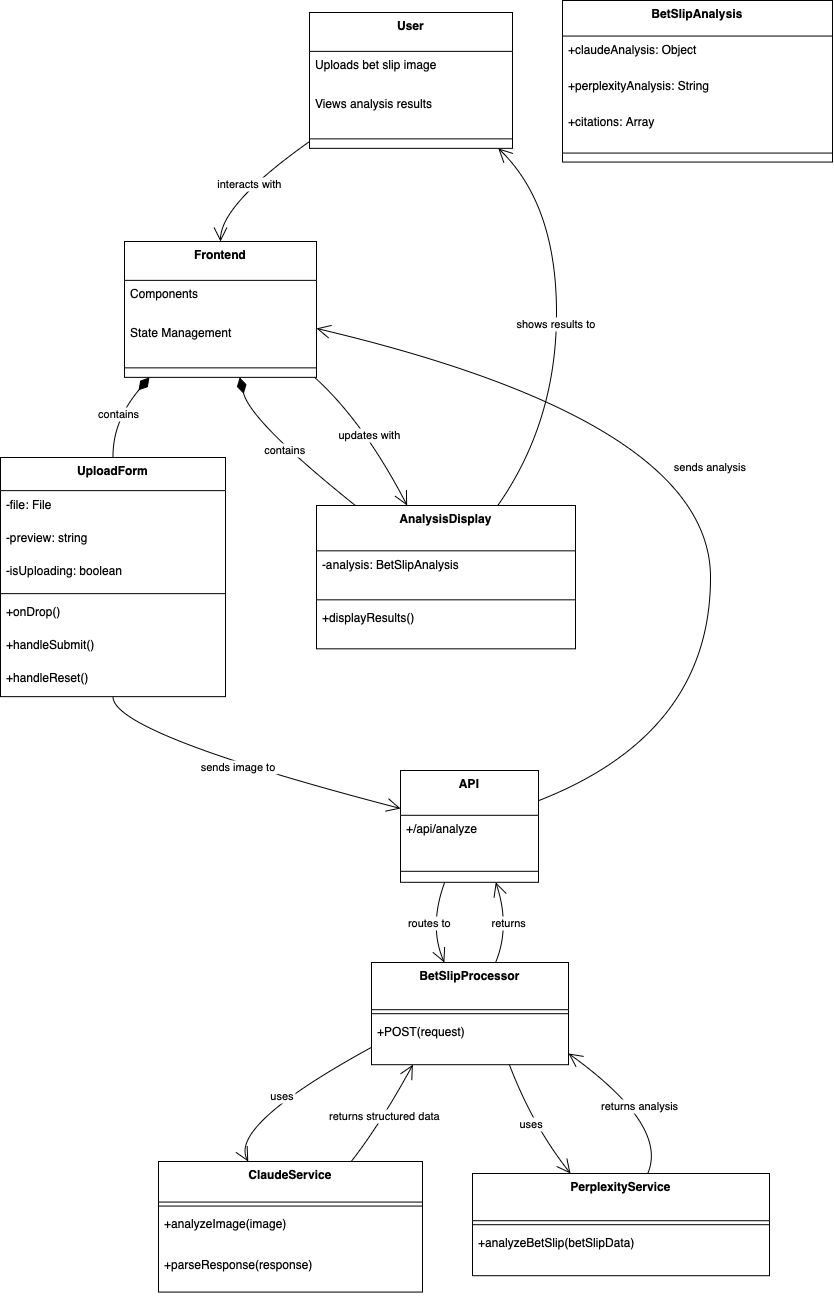

The diagram above was exported from draw.io. Its source (the exported page's mxGraphModel, read from the mxfile embedded in the PNG):
<mxGraphModel dx="1406" dy="853" grid="1" gridSize="10" guides="1" tooltips="1" connect="1" arrows="1" fold="1" page="1" pageScale="1" pageWidth="850" pageHeight="1100" math="0" shadow="0">
  <root>
    <mxCell id="0" />
    <mxCell id="1" parent="0" />
    <mxCell id="vPu5XjR3Urirm9GKoRNu-14" value="User" style="swimlane;fontStyle=1;align=center;verticalAlign=top;childLayout=stackLayout;horizontal=1;startSize=38.857142857142854;horizontalStack=0;resizeParent=1;resizeParentMax=0;resizeLast=0;collapsible=0;marginBottom=0;" vertex="1" parent="1">
      <mxGeometry x="329" y="592" width="203" height="135.85714285714286" as="geometry" />
    </mxCell>
    <mxCell id="vPu5XjR3Urirm9GKoRNu-15" value="Uploads bet slip image" style="text;strokeColor=none;fillColor=none;align=left;verticalAlign=top;spacingLeft=4;spacingRight=4;overflow=hidden;rotatable=0;points=[[0,0.5],[1,0.5]];portConstraint=eastwest;" vertex="1" parent="vPu5XjR3Urirm9GKoRNu-14">
      <mxGeometry y="38.857142857142854" width="203" height="39" as="geometry" />
    </mxCell>
    <mxCell id="vPu5XjR3Urirm9GKoRNu-16" value="Views analysis results" style="text;strokeColor=none;fillColor=none;align=left;verticalAlign=top;spacingLeft=4;spacingRight=4;overflow=hidden;rotatable=0;points=[[0,0.5],[1,0.5]];portConstraint=eastwest;" vertex="1" parent="vPu5XjR3Urirm9GKoRNu-14">
      <mxGeometry y="77.85714285714286" width="203" height="39" as="geometry" />
    </mxCell>
    <mxCell id="vPu5XjR3Urirm9GKoRNu-17" style="line;strokeWidth=1;fillColor=none;align=left;verticalAlign=middle;spacingTop=-1;spacingLeft=3;spacingRight=3;rotatable=0;labelPosition=right;points=[];portConstraint=eastwest;strokeColor=inherit;" vertex="1" parent="vPu5XjR3Urirm9GKoRNu-14">
      <mxGeometry y="116.85714285714286" width="203" height="19" as="geometry" />
    </mxCell>
    <mxCell id="vPu5XjR3Urirm9GKoRNu-18" value="Frontend" style="swimlane;fontStyle=1;align=center;verticalAlign=top;childLayout=stackLayout;horizontal=1;startSize=38.857142857142854;horizontalStack=0;resizeParent=1;resizeParentMax=0;resizeLast=0;collapsible=0;marginBottom=0;" vertex="1" parent="1">
      <mxGeometry x="144" y="821" width="192" height="135.85714285714286" as="geometry" />
    </mxCell>
    <mxCell id="vPu5XjR3Urirm9GKoRNu-19" value="Components" style="text;strokeColor=none;fillColor=none;align=left;verticalAlign=top;spacingLeft=4;spacingRight=4;overflow=hidden;rotatable=0;points=[[0,0.5],[1,0.5]];portConstraint=eastwest;" vertex="1" parent="vPu5XjR3Urirm9GKoRNu-18">
      <mxGeometry y="38.857142857142854" width="192" height="39" as="geometry" />
    </mxCell>
    <mxCell id="vPu5XjR3Urirm9GKoRNu-20" value="State Management" style="text;strokeColor=none;fillColor=none;align=left;verticalAlign=top;spacingLeft=4;spacingRight=4;overflow=hidden;rotatable=0;points=[[0,0.5],[1,0.5]];portConstraint=eastwest;" vertex="1" parent="vPu5XjR3Urirm9GKoRNu-18">
      <mxGeometry y="77.85714285714286" width="192" height="39" as="geometry" />
    </mxCell>
    <mxCell id="vPu5XjR3Urirm9GKoRNu-21" style="line;strokeWidth=1;fillColor=none;align=left;verticalAlign=middle;spacingTop=-1;spacingLeft=3;spacingRight=3;rotatable=0;labelPosition=right;points=[];portConstraint=eastwest;strokeColor=inherit;" vertex="1" parent="vPu5XjR3Urirm9GKoRNu-18">
      <mxGeometry y="116.85714285714286" width="192" height="19" as="geometry" />
    </mxCell>
    <mxCell id="vPu5XjR3Urirm9GKoRNu-22" value="UploadForm" style="swimlane;fontStyle=1;align=center;verticalAlign=top;childLayout=stackLayout;horizontal=1;startSize=33.142857142857146;horizontalStack=0;resizeParent=1;resizeParentMax=0;resizeLast=0;collapsible=0;marginBottom=0;" vertex="1" parent="1">
      <mxGeometry x="20" y="1037" width="225" height="239.14285714285714" as="geometry" />
    </mxCell>
    <mxCell id="vPu5XjR3Urirm9GKoRNu-23" value="-file: File" style="text;strokeColor=none;fillColor=none;align=left;verticalAlign=top;spacingLeft=4;spacingRight=4;overflow=hidden;rotatable=0;points=[[0,0.5],[1,0.5]];portConstraint=eastwest;" vertex="1" parent="vPu5XjR3Urirm9GKoRNu-22">
      <mxGeometry y="33.142857142857146" width="225" height="33" as="geometry" />
    </mxCell>
    <mxCell id="vPu5XjR3Urirm9GKoRNu-24" value="-preview: string" style="text;strokeColor=none;fillColor=none;align=left;verticalAlign=top;spacingLeft=4;spacingRight=4;overflow=hidden;rotatable=0;points=[[0,0.5],[1,0.5]];portConstraint=eastwest;" vertex="1" parent="vPu5XjR3Urirm9GKoRNu-22">
      <mxGeometry y="66.14285714285714" width="225" height="33" as="geometry" />
    </mxCell>
    <mxCell id="vPu5XjR3Urirm9GKoRNu-25" value="-isUploading: boolean" style="text;strokeColor=none;fillColor=none;align=left;verticalAlign=top;spacingLeft=4;spacingRight=4;overflow=hidden;rotatable=0;points=[[0,0.5],[1,0.5]];portConstraint=eastwest;" vertex="1" parent="vPu5XjR3Urirm9GKoRNu-22">
      <mxGeometry y="99.14285714285714" width="225" height="33" as="geometry" />
    </mxCell>
    <mxCell id="vPu5XjR3Urirm9GKoRNu-26" style="line;strokeWidth=1;fillColor=none;align=left;verticalAlign=middle;spacingTop=-1;spacingLeft=3;spacingRight=3;rotatable=0;labelPosition=right;points=[];portConstraint=eastwest;strokeColor=inherit;" vertex="1" parent="vPu5XjR3Urirm9GKoRNu-22">
      <mxGeometry y="132.14285714285714" width="225" height="8" as="geometry" />
    </mxCell>
    <mxCell id="vPu5XjR3Urirm9GKoRNu-27" value="+onDrop()" style="text;strokeColor=none;fillColor=none;align=left;verticalAlign=top;spacingLeft=4;spacingRight=4;overflow=hidden;rotatable=0;points=[[0,0.5],[1,0.5]];portConstraint=eastwest;" vertex="1" parent="vPu5XjR3Urirm9GKoRNu-22">
      <mxGeometry y="140.14285714285714" width="225" height="33" as="geometry" />
    </mxCell>
    <mxCell id="vPu5XjR3Urirm9GKoRNu-28" value="+handleSubmit()" style="text;strokeColor=none;fillColor=none;align=left;verticalAlign=top;spacingLeft=4;spacingRight=4;overflow=hidden;rotatable=0;points=[[0,0.5],[1,0.5]];portConstraint=eastwest;" vertex="1" parent="vPu5XjR3Urirm9GKoRNu-22">
      <mxGeometry y="173.14285714285714" width="225" height="33" as="geometry" />
    </mxCell>
    <mxCell id="vPu5XjR3Urirm9GKoRNu-29" value="+handleReset()" style="text;strokeColor=none;fillColor=none;align=left;verticalAlign=top;spacingLeft=4;spacingRight=4;overflow=hidden;rotatable=0;points=[[0,0.5],[1,0.5]];portConstraint=eastwest;" vertex="1" parent="vPu5XjR3Urirm9GKoRNu-22">
      <mxGeometry y="206.14285714285714" width="225" height="33" as="geometry" />
    </mxCell>
    <mxCell id="vPu5XjR3Urirm9GKoRNu-30" value="AnalysisDisplay" style="swimlane;fontStyle=1;align=center;verticalAlign=top;childLayout=stackLayout;horizontal=1;startSize=45.333333333333336;horizontalStack=0;resizeParent=1;resizeParentMax=0;resizeLast=0;collapsible=0;marginBottom=0;" vertex="1" parent="1">
      <mxGeometry x="336" y="1085" width="259" height="143.33333333333334" as="geometry" />
    </mxCell>
    <mxCell id="vPu5XjR3Urirm9GKoRNu-31" value="-analysis: BetSlipAnalysis" style="text;strokeColor=none;fillColor=none;align=left;verticalAlign=top;spacingLeft=4;spacingRight=4;overflow=hidden;rotatable=0;points=[[0,0.5],[1,0.5]];portConstraint=eastwest;" vertex="1" parent="vPu5XjR3Urirm9GKoRNu-30">
      <mxGeometry y="45.333333333333336" width="259" height="45" as="geometry" />
    </mxCell>
    <mxCell id="vPu5XjR3Urirm9GKoRNu-32" style="line;strokeWidth=1;fillColor=none;align=left;verticalAlign=middle;spacingTop=-1;spacingLeft=3;spacingRight=3;rotatable=0;labelPosition=right;points=[];portConstraint=eastwest;strokeColor=inherit;" vertex="1" parent="vPu5XjR3Urirm9GKoRNu-30">
      <mxGeometry y="90.33333333333334" width="259" height="8" as="geometry" />
    </mxCell>
    <mxCell id="vPu5XjR3Urirm9GKoRNu-33" value="+displayResults()" style="text;strokeColor=none;fillColor=none;align=left;verticalAlign=top;spacingLeft=4;spacingRight=4;overflow=hidden;rotatable=0;points=[[0,0.5],[1,0.5]];portConstraint=eastwest;" vertex="1" parent="vPu5XjR3Urirm9GKoRNu-30">
      <mxGeometry y="98.33333333333334" width="259" height="45" as="geometry" />
    </mxCell>
    <mxCell id="vPu5XjR3Urirm9GKoRNu-34" value="API" style="swimlane;fontStyle=1;align=center;verticalAlign=top;childLayout=stackLayout;horizontal=1;startSize=44.8;horizontalStack=0;resizeParent=1;resizeParentMax=0;resizeLast=0;collapsible=0;marginBottom=0;" vertex="1" parent="1">
      <mxGeometry x="420" y="1350" width="138" height="111.8" as="geometry" />
    </mxCell>
    <mxCell id="vPu5XjR3Urirm9GKoRNu-35" value="+/api/analyze" style="text;strokeColor=none;fillColor=none;align=left;verticalAlign=top;spacingLeft=4;spacingRight=4;overflow=hidden;rotatable=0;points=[[0,0.5],[1,0.5]];portConstraint=eastwest;" vertex="1" parent="vPu5XjR3Urirm9GKoRNu-34">
      <mxGeometry y="44.8" width="138" height="45" as="geometry" />
    </mxCell>
    <mxCell id="vPu5XjR3Urirm9GKoRNu-36" style="line;strokeWidth=1;fillColor=none;align=left;verticalAlign=middle;spacingTop=-1;spacingLeft=3;spacingRight=3;rotatable=0;labelPosition=right;points=[];portConstraint=eastwest;strokeColor=inherit;" vertex="1" parent="vPu5XjR3Urirm9GKoRNu-34">
      <mxGeometry y="89.8" width="138" height="22" as="geometry" />
    </mxCell>
    <mxCell id="vPu5XjR3Urirm9GKoRNu-37" value="BetSlipProcessor" style="swimlane;fontStyle=1;align=center;verticalAlign=top;childLayout=stackLayout;horizontal=1;startSize=47.2;horizontalStack=0;resizeParent=1;resizeParentMax=0;resizeLast=0;collapsible=0;marginBottom=0;" vertex="1" parent="1">
      <mxGeometry x="391" y="1542" width="197" height="102.2" as="geometry" />
    </mxCell>
    <mxCell id="vPu5XjR3Urirm9GKoRNu-38" style="line;strokeWidth=1;fillColor=none;align=left;verticalAlign=middle;spacingTop=-1;spacingLeft=3;spacingRight=3;rotatable=0;labelPosition=right;points=[];portConstraint=eastwest;strokeColor=inherit;" vertex="1" parent="vPu5XjR3Urirm9GKoRNu-37">
      <mxGeometry y="47.2" width="197" height="8" as="geometry" />
    </mxCell>
    <mxCell id="vPu5XjR3Urirm9GKoRNu-39" value="+POST(request)" style="text;strokeColor=none;fillColor=none;align=left;verticalAlign=top;spacingLeft=4;spacingRight=4;overflow=hidden;rotatable=0;points=[[0,0.5],[1,0.5]];portConstraint=eastwest;" vertex="1" parent="vPu5XjR3Urirm9GKoRNu-37">
      <mxGeometry y="55.2" width="197" height="47" as="geometry" />
    </mxCell>
    <mxCell id="vPu5XjR3Urirm9GKoRNu-40" value="ClaudeService" style="swimlane;fontStyle=1;align=center;verticalAlign=top;childLayout=stackLayout;horizontal=1;startSize=40.57142857142857;horizontalStack=0;resizeParent=1;resizeParentMax=0;resizeLast=0;collapsible=0;marginBottom=0;" vertex="1" parent="1">
      <mxGeometry x="178" y="1741" width="264" height="130.57142857142856" as="geometry" />
    </mxCell>
    <mxCell id="vPu5XjR3Urirm9GKoRNu-41" style="line;strokeWidth=1;fillColor=none;align=left;verticalAlign=middle;spacingTop=-1;spacingLeft=3;spacingRight=3;rotatable=0;labelPosition=right;points=[];portConstraint=eastwest;strokeColor=inherit;" vertex="1" parent="vPu5XjR3Urirm9GKoRNu-40">
      <mxGeometry y="40.57142857142857" width="264" height="8" as="geometry" />
    </mxCell>
    <mxCell id="vPu5XjR3Urirm9GKoRNu-42" value="+analyzeImage(image)" style="text;strokeColor=none;fillColor=none;align=left;verticalAlign=top;spacingLeft=4;spacingRight=4;overflow=hidden;rotatable=0;points=[[0,0.5],[1,0.5]];portConstraint=eastwest;" vertex="1" parent="vPu5XjR3Urirm9GKoRNu-40">
      <mxGeometry y="48.57142857142857" width="264" height="41" as="geometry" />
    </mxCell>
    <mxCell id="vPu5XjR3Urirm9GKoRNu-43" value="+parseResponse(response)" style="text;strokeColor=none;fillColor=none;align=left;verticalAlign=top;spacingLeft=4;spacingRight=4;overflow=hidden;rotatable=0;points=[[0,0.5],[1,0.5]];portConstraint=eastwest;" vertex="1" parent="vPu5XjR3Urirm9GKoRNu-40">
      <mxGeometry y="89.57142857142857" width="264" height="41" as="geometry" />
    </mxCell>
    <mxCell id="vPu5XjR3Urirm9GKoRNu-44" value="PerplexityService" style="swimlane;fontStyle=1;align=center;verticalAlign=top;childLayout=stackLayout;horizontal=1;startSize=47.2;horizontalStack=0;resizeParent=1;resizeParentMax=0;resizeLast=0;collapsible=0;marginBottom=0;" vertex="1" parent="1">
      <mxGeometry x="492" y="1753" width="297" height="102.2" as="geometry" />
    </mxCell>
    <mxCell id="vPu5XjR3Urirm9GKoRNu-45" style="line;strokeWidth=1;fillColor=none;align=left;verticalAlign=middle;spacingTop=-1;spacingLeft=3;spacingRight=3;rotatable=0;labelPosition=right;points=[];portConstraint=eastwest;strokeColor=inherit;" vertex="1" parent="vPu5XjR3Urirm9GKoRNu-44">
      <mxGeometry y="47.2" width="297" height="8" as="geometry" />
    </mxCell>
    <mxCell id="vPu5XjR3Urirm9GKoRNu-46" value="+analyzeBetSlip(betSlipData)" style="text;strokeColor=none;fillColor=none;align=left;verticalAlign=top;spacingLeft=4;spacingRight=4;overflow=hidden;rotatable=0;points=[[0,0.5],[1,0.5]];portConstraint=eastwest;" vertex="1" parent="vPu5XjR3Urirm9GKoRNu-44">
      <mxGeometry y="55.2" width="297" height="47" as="geometry" />
    </mxCell>
    <mxCell id="vPu5XjR3Urirm9GKoRNu-47" value="BetSlipAnalysis" style="swimlane;fontStyle=1;align=center;verticalAlign=top;childLayout=stackLayout;horizontal=1;startSize=35.55555555555556;horizontalStack=0;resizeParent=1;resizeParentMax=0;resizeLast=0;collapsible=0;marginBottom=0;" vertex="1" parent="1">
      <mxGeometry x="582" y="580" width="270" height="161.55555555555554" as="geometry" />
    </mxCell>
    <mxCell id="vPu5XjR3Urirm9GKoRNu-48" value="+claudeAnalysis: Object" style="text;strokeColor=none;fillColor=none;align=left;verticalAlign=top;spacingLeft=4;spacingRight=4;overflow=hidden;rotatable=0;points=[[0,0.5],[1,0.5]];portConstraint=eastwest;" vertex="1" parent="vPu5XjR3Urirm9GKoRNu-47">
      <mxGeometry y="35.55555555555556" width="270" height="36" as="geometry" />
    </mxCell>
    <mxCell id="vPu5XjR3Urirm9GKoRNu-49" value="+perplexityAnalysis: String" style="text;strokeColor=none;fillColor=none;align=left;verticalAlign=top;spacingLeft=4;spacingRight=4;overflow=hidden;rotatable=0;points=[[0,0.5],[1,0.5]];portConstraint=eastwest;" vertex="1" parent="vPu5XjR3Urirm9GKoRNu-47">
      <mxGeometry y="71.55555555555556" width="270" height="36" as="geometry" />
    </mxCell>
    <mxCell id="vPu5XjR3Urirm9GKoRNu-50" value="+citations: Array" style="text;strokeColor=none;fillColor=none;align=left;verticalAlign=top;spacingLeft=4;spacingRight=4;overflow=hidden;rotatable=0;points=[[0,0.5],[1,0.5]];portConstraint=eastwest;" vertex="1" parent="vPu5XjR3Urirm9GKoRNu-47">
      <mxGeometry y="107.55555555555556" width="270" height="36" as="geometry" />
    </mxCell>
    <mxCell id="vPu5XjR3Urirm9GKoRNu-51" style="line;strokeWidth=1;fillColor=none;align=left;verticalAlign=middle;spacingTop=-1;spacingLeft=3;spacingRight=3;rotatable=0;labelPosition=right;points=[];portConstraint=eastwest;strokeColor=inherit;" vertex="1" parent="vPu5XjR3Urirm9GKoRNu-47">
      <mxGeometry y="143.55555555555554" width="270" height="18" as="geometry" />
    </mxCell>
    <mxCell id="vPu5XjR3Urirm9GKoRNu-52" value="interacts with" style="curved=1;startArrow=none;endArrow=open;endSize=12;exitX=0;exitY=0.95;entryX=0.5;entryY=0;rounded=0;" edge="1" parent="1" source="vPu5XjR3Urirm9GKoRNu-14" target="vPu5XjR3Urirm9GKoRNu-18">
      <mxGeometry relative="1" as="geometry">
        <Array as="points">
          <mxPoint x="240" y="784" />
        </Array>
      </mxGeometry>
    </mxCell>
    <mxCell id="vPu5XjR3Urirm9GKoRNu-53" value="contains" style="curved=1;startArrow=diamondThin;startSize=14;startFill=1;endArrow=none;exitX=0.13;exitY=1;entryX=0.5;entryY=0;rounded=0;" edge="1" parent="1" source="vPu5XjR3Urirm9GKoRNu-18" target="vPu5XjR3Urirm9GKoRNu-22">
      <mxGeometry relative="1" as="geometry">
        <Array as="points">
          <mxPoint x="132" y="1001" />
        </Array>
      </mxGeometry>
    </mxCell>
    <mxCell id="vPu5XjR3Urirm9GKoRNu-54" value="contains" style="curved=1;startArrow=diamondThin;startSize=14;startFill=1;endArrow=none;exitX=0.6;exitY=1;entryX=0.15;entryY=0;rounded=0;" edge="1" parent="1" source="vPu5XjR3Urirm9GKoRNu-18" target="vPu5XjR3Urirm9GKoRNu-30">
      <mxGeometry relative="1" as="geometry">
        <Array as="points">
          <mxPoint x="270" y="1001" />
        </Array>
      </mxGeometry>
    </mxCell>
    <mxCell id="vPu5XjR3Urirm9GKoRNu-55" value="sends image to" style="curved=1;startArrow=none;endArrow=open;endSize=12;exitX=0.5;exitY=1;entryX=0;entryY=0.34;rounded=0;" edge="1" parent="1" source="vPu5XjR3Urirm9GKoRNu-22" target="vPu5XjR3Urirm9GKoRNu-34">
      <mxGeometry relative="1" as="geometry">
        <Array as="points">
          <mxPoint x="132" y="1313" />
        </Array>
      </mxGeometry>
    </mxCell>
    <mxCell id="vPu5XjR3Urirm9GKoRNu-56" value="routes to" style="curved=1;startArrow=none;endArrow=open;endSize=12;exitX=0.32;exitY=1;entryX=0.37;entryY=0;rounded=0;" edge="1" parent="1" source="vPu5XjR3Urirm9GKoRNu-34" target="vPu5XjR3Urirm9GKoRNu-37">
      <mxGeometry relative="1" as="geometry">
        <Array as="points">
          <mxPoint x="448" y="1506" />
        </Array>
      </mxGeometry>
    </mxCell>
    <mxCell id="vPu5XjR3Urirm9GKoRNu-57" value="uses" style="curved=1;startArrow=none;endArrow=open;endSize=12;exitX=0;exitY=0.83;entryX=0.34;entryY=0;rounded=0;" edge="1" parent="1" source="vPu5XjR3Urirm9GKoRNu-37" target="vPu5XjR3Urirm9GKoRNu-40">
      <mxGeometry relative="1" as="geometry">
        <Array as="points">
          <mxPoint x="248" y="1705" />
        </Array>
      </mxGeometry>
    </mxCell>
    <mxCell id="vPu5XjR3Urirm9GKoRNu-58" value="uses" style="curved=1;startArrow=none;endArrow=open;endSize=12;exitX=0.7;exitY=1;entryX=0.33;entryY=0;rounded=0;" edge="1" parent="1" source="vPu5XjR3Urirm9GKoRNu-37" target="vPu5XjR3Urirm9GKoRNu-44">
      <mxGeometry relative="1" as="geometry">
        <Array as="points">
          <mxPoint x="552" y="1705" />
        </Array>
      </mxGeometry>
    </mxCell>
    <mxCell id="vPu5XjR3Urirm9GKoRNu-59" value="returns structured data" style="curved=1;startArrow=none;endArrow=open;endSize=12;exitX=0.73;exitY=0;entryX=0.21;entryY=1;rounded=0;" edge="1" parent="1" source="vPu5XjR3Urirm9GKoRNu-40" target="vPu5XjR3Urirm9GKoRNu-37">
      <mxGeometry relative="1" as="geometry">
        <Array as="points">
          <mxPoint x="399" y="1705" />
        </Array>
      </mxGeometry>
    </mxCell>
    <mxCell id="vPu5XjR3Urirm9GKoRNu-60" value="returns analysis" style="curved=1;startArrow=none;endArrow=open;endSize=12;exitX=0.59;exitY=0;entryX=1;entryY=0.89;rounded=0;" edge="1" parent="1" source="vPu5XjR3Urirm9GKoRNu-44" target="vPu5XjR3Urirm9GKoRNu-37">
      <mxGeometry relative="1" as="geometry">
        <Array as="points">
          <mxPoint x="688" y="1705" />
        </Array>
      </mxGeometry>
    </mxCell>
    <mxCell id="vPu5XjR3Urirm9GKoRNu-61" value="returns" style="curved=1;startArrow=none;endArrow=open;endSize=12;exitX=0.63;exitY=0;entryX=0.69;entryY=1;rounded=0;" edge="1" parent="1" source="vPu5XjR3Urirm9GKoRNu-37" target="vPu5XjR3Urirm9GKoRNu-34">
      <mxGeometry relative="1" as="geometry">
        <Array as="points">
          <mxPoint x="530" y="1506" />
        </Array>
      </mxGeometry>
    </mxCell>
    <mxCell id="vPu5XjR3Urirm9GKoRNu-62" value="sends analysis" style="curved=1;startArrow=none;endArrow=open;endSize=12;exitX=1;exitY=0.27;entryX=1;entryY=0.64;rounded=0;" edge="1" parent="1" source="vPu5XjR3Urirm9GKoRNu-34" target="vPu5XjR3Urirm9GKoRNu-18">
      <mxGeometry relative="1" as="geometry">
        <Array as="points">
          <mxPoint x="730" y="1313" />
          <mxPoint x="730" y="1001" />
        </Array>
      </mxGeometry>
    </mxCell>
    <mxCell id="vPu5XjR3Urirm9GKoRNu-63" value="updates with" style="curved=1;startArrow=none;endArrow=open;endSize=12;exitX=0.99;exitY=1;entryX=0.35;entryY=0;rounded=0;" edge="1" parent="1" source="vPu5XjR3Urirm9GKoRNu-18" target="vPu5XjR3Urirm9GKoRNu-30">
      <mxGeometry relative="1" as="geometry">
        <Array as="points">
          <mxPoint x="383" y="1001" />
        </Array>
      </mxGeometry>
    </mxCell>
    <mxCell id="vPu5XjR3Urirm9GKoRNu-64" value="shows results to" style="curved=1;startArrow=none;endArrow=open;endSize=12;exitX=0.7;exitY=0;entryX=0.93;entryY=1;rounded=0;" edge="1" parent="1" source="vPu5XjR3Urirm9GKoRNu-30" target="vPu5XjR3Urirm9GKoRNu-14">
      <mxGeometry relative="1" as="geometry">
        <Array as="points">
          <mxPoint x="576" y="1001" />
          <mxPoint x="576" y="784" />
        </Array>
      </mxGeometry>
    </mxCell>
  </root>
</mxGraphModel>